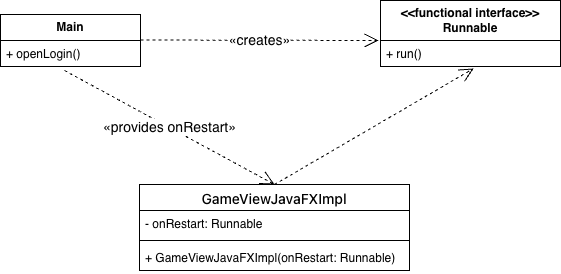

The diagram above was exported from draw.io. Its source (the exported page's mxGraphModel, read from the mxfile embedded in the PNG):
<mxGraphModel dx="964" dy="633" grid="1" gridSize="10" guides="1" tooltips="1" connect="1" arrows="1" fold="1" page="1" pageScale="1" pageWidth="827" pageHeight="1169" math="0" shadow="0">
  <root>
    <mxCell id="0" />
    <mxCell id="1" parent="0" />
    <mxCell id="BwxpHHRF-vKT-1aYm1-a-1" parent="1" style="swimlane;fontStyle=0;childLayout=stackLayout;horizontal=1;startSize=26;fillColor=none;horizontalStack=0;resizeParent=1;resizeParentMax=0;resizeLast=0;collapsible=1;marginBottom=0;whiteSpace=wrap;html=1;" value="&lt;b&gt;Main&lt;/b&gt;" vertex="1">
      <mxGeometry height="52" width="140" x="140" y="260" as="geometry" />
    </mxCell>
    <mxCell id="BwxpHHRF-vKT-1aYm1-a-2" parent="BwxpHHRF-vKT-1aYm1-a-1" style="text;strokeColor=none;fillColor=none;align=left;verticalAlign=top;spacingLeft=4;spacingRight=4;overflow=hidden;rotatable=0;points=[[0,0.5],[1,0.5]];portConstraint=eastwest;whiteSpace=wrap;html=1;" value="+ openLogin()" vertex="1">
      <mxGeometry height="26" width="140" y="26" as="geometry" />
    </mxCell>
    <mxCell id="BwxpHHRF-vKT-1aYm1-a-5" parent="1" style="swimlane;fontStyle=0;childLayout=stackLayout;horizontal=1;startSize=40;fillColor=none;horizontalStack=0;resizeParent=1;resizeParentMax=0;resizeLast=0;collapsible=1;marginBottom=0;whiteSpace=wrap;html=1;" value="&lt;b&gt;&amp;lt;&amp;lt;functional interface&amp;gt;&amp;gt;&lt;/b&gt;&lt;div&gt;&lt;b&gt;Runnable&lt;/b&gt;&lt;/div&gt;" vertex="1">
      <mxGeometry height="66" width="180" x="520" y="246" as="geometry" />
    </mxCell>
    <mxCell id="BwxpHHRF-vKT-1aYm1-a-6" parent="BwxpHHRF-vKT-1aYm1-a-5" style="text;strokeColor=none;fillColor=none;align=left;verticalAlign=top;spacingLeft=4;spacingRight=4;overflow=hidden;rotatable=0;points=[[0,0.5],[1,0.5]];portConstraint=eastwest;whiteSpace=wrap;html=1;" value="+ run()" vertex="1">
      <mxGeometry height="26" width="180" y="40" as="geometry" />
    </mxCell>
    <mxCell id="BwxpHHRF-vKT-1aYm1-a-9" parent="1" style="swimlane;fontStyle=1;align=center;verticalAlign=top;childLayout=stackLayout;horizontal=1;startSize=26;horizontalStack=0;resizeParent=1;resizeParentMax=0;resizeLast=0;collapsible=1;marginBottom=0;whiteSpace=wrap;html=1;" value="&lt;span style=&quot;font-family: &amp;quot;Anthropic Sans&amp;quot;, -apple-system, &amp;quot;system-ui&amp;quot;, &amp;quot;Segoe UI&amp;quot;, sans-serif; font-size: 14px; font-weight: 500; text-align: start; text-wrap-mode: nowrap;&quot;&gt;GameViewJavaFXImpl&lt;/span&gt;" vertex="1">
      <mxGeometry height="86" width="270" x="279" y="430" as="geometry" />
    </mxCell>
    <mxCell id="BwxpHHRF-vKT-1aYm1-a-10" parent="BwxpHHRF-vKT-1aYm1-a-9" style="text;strokeColor=none;fillColor=none;align=left;verticalAlign=top;spacingLeft=4;spacingRight=4;overflow=hidden;rotatable=0;points=[[0,0.5],[1,0.5]];portConstraint=eastwest;whiteSpace=wrap;html=1;" value="- onRestart: Runnable" vertex="1">
      <mxGeometry height="26" width="270" y="26" as="geometry" />
    </mxCell>
    <mxCell id="BwxpHHRF-vKT-1aYm1-a-11" parent="BwxpHHRF-vKT-1aYm1-a-9" style="line;strokeWidth=1;fillColor=none;align=left;verticalAlign=middle;spacingTop=-1;spacingLeft=3;spacingRight=3;rotatable=0;labelPosition=right;points=[];portConstraint=eastwest;strokeColor=inherit;" value="" vertex="1">
      <mxGeometry height="8" width="270" y="52" as="geometry" />
    </mxCell>
    <mxCell id="BwxpHHRF-vKT-1aYm1-a-12" parent="BwxpHHRF-vKT-1aYm1-a-9" style="text;strokeColor=none;fillColor=none;align=left;verticalAlign=top;spacingLeft=4;spacingRight=4;overflow=hidden;rotatable=0;points=[[0,0.5],[1,0.5]];portConstraint=eastwest;whiteSpace=wrap;html=1;" value="+ GameViewJavaFXImpl(onRestart: Runnable)" vertex="1">
      <mxGeometry height="26" width="270" y="60" as="geometry" />
    </mxCell>
    <mxCell id="BwxpHHRF-vKT-1aYm1-a-13" edge="1" parent="1" style="endArrow=open;endSize=12;dashed=1;html=1;rounded=0;entryX=-0.011;entryY=0;entryDx=0;entryDy=0;entryPerimeter=0;" target="BwxpHHRF-vKT-1aYm1-a-6" value="&lt;font style=&quot;font-size: 14px;&quot;&gt;«creates»&lt;/font&gt;">
      <mxGeometry relative="1" width="160" as="geometry">
        <mxPoint x="280" y="285.5" as="sourcePoint" />
        <mxPoint x="440" y="285.5" as="targetPoint" />
      </mxGeometry>
    </mxCell>
    <mxCell id="BwxpHHRF-vKT-1aYm1-a-14" edge="1" parent="1" source="BwxpHHRF-vKT-1aYm1-a-9" style="endArrow=open;endSize=12;dashed=1;html=1;rounded=0;exitX=0.5;exitY=0;exitDx=0;exitDy=0;entryX=0.517;entryY=1.077;entryDx=0;entryDy=0;entryPerimeter=0;" target="BwxpHHRF-vKT-1aYm1-a-6" value="">
      <mxGeometry relative="1" width="160" as="geometry">
        <mxPoint x="330" y="340" as="sourcePoint" />
        <mxPoint x="490" y="340" as="targetPoint" />
      </mxGeometry>
    </mxCell>
    <mxCell id="BwxpHHRF-vKT-1aYm1-a-15" edge="1" parent="1" source="BwxpHHRF-vKT-1aYm1-a-2" style="endArrow=open;endSize=12;dashed=1;html=1;rounded=0;exitX=0.457;exitY=1.154;exitDx=0;exitDy=0;exitPerimeter=0;entryX=0.5;entryY=0;entryDx=0;entryDy=0;" target="BwxpHHRF-vKT-1aYm1-a-9" value="&lt;font style=&quot;font-size: 14px;&quot;&gt;«provides onRestart»&lt;/font&gt;">
      <mxGeometry relative="1" width="160" as="geometry">
        <mxPoint x="330" y="340" as="sourcePoint" />
        <mxPoint x="490" y="340" as="targetPoint" />
      </mxGeometry>
    </mxCell>
  </root>
</mxGraphModel>